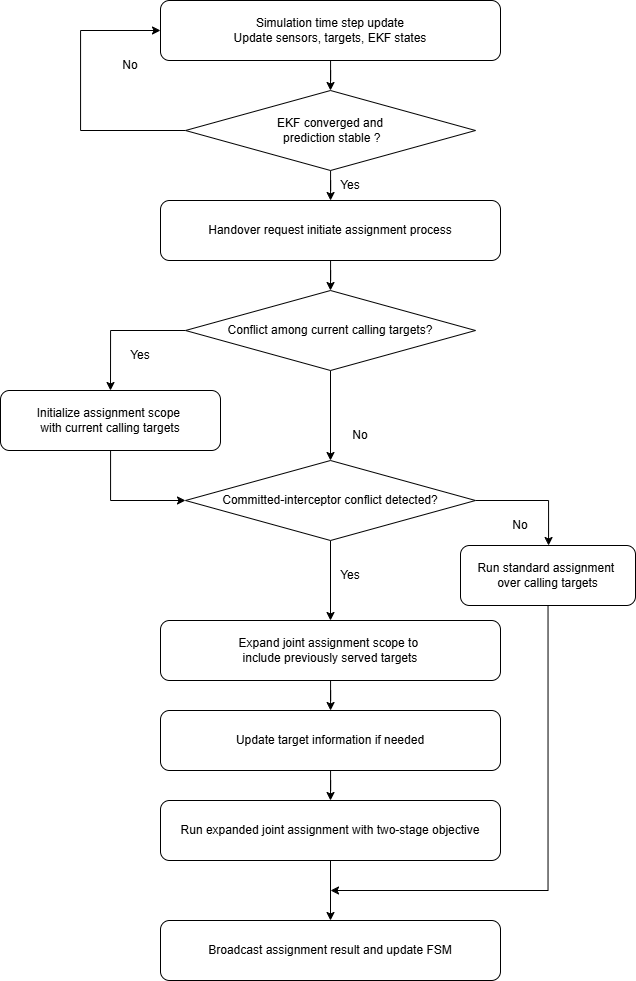

The diagram above was exported from draw.io. Its source (the exported page's mxGraphModel, read from the mxfile embedded in the PNG):
<mxGraphModel dx="1885" dy="1036" grid="1" gridSize="10" guides="1" tooltips="1" connect="1" arrows="1" fold="1" page="1" pageScale="1" pageWidth="850" pageHeight="1100" math="0" shadow="0">
  <root>
    <mxCell id="0" />
    <mxCell id="1" parent="0" />
    <mxCell id="Kz7OUXEnOcxvS_6MSWa_-21" edge="1" parent="1" source="Kz7OUXEnOcxvS_6MSWa_-2" style="edgeStyle=orthogonalEdgeStyle;rounded=0;orthogonalLoop=1;jettySize=auto;html=1;entryX=0.5;entryY=0;entryDx=0;entryDy=0;" target="Kz7OUXEnOcxvS_6MSWa_-12">
      <mxGeometry relative="1" as="geometry" />
    </mxCell>
    <mxCell id="Kz7OUXEnOcxvS_6MSWa_-2" parent="1" style="rounded=1;whiteSpace=wrap;html=1;" value="Simulation time step update&lt;div&gt;Update sensors, targets, EKF states&lt;/div&gt;" vertex="1">
      <mxGeometry height="60" width="340" x="180" y="230" as="geometry" />
    </mxCell>
    <mxCell id="I_g_v0R0Gp-Rzv5TCqOT-22" edge="1" parent="1" source="Kz7OUXEnOcxvS_6MSWa_-3" style="edgeStyle=orthogonalEdgeStyle;rounded=0;orthogonalLoop=1;jettySize=auto;html=1;entryX=0.5;entryY=0;entryDx=0;entryDy=0;" target="I_g_v0R0Gp-Rzv5TCqOT-9">
      <mxGeometry relative="1" as="geometry" />
    </mxCell>
    <mxCell id="Kz7OUXEnOcxvS_6MSWa_-3" parent="1" style="rounded=1;whiteSpace=wrap;html=1;" value="Update target information if needed" vertex="1">
      <mxGeometry height="60" width="340" x="180" y="940" as="geometry" />
    </mxCell>
    <mxCell id="Kz7OUXEnOcxvS_6MSWa_-8" parent="1" style="rounded=1;whiteSpace=wrap;html=1;" value=" Broadcast assignment result and update FSM" vertex="1">
      <mxGeometry height="60" width="340" x="180" y="1150" as="geometry" />
    </mxCell>
    <mxCell id="Kz7OUXEnOcxvS_6MSWa_-25" edge="1" parent="1" source="Kz7OUXEnOcxvS_6MSWa_-9" style="edgeStyle=orthogonalEdgeStyle;rounded=0;orthogonalLoop=1;jettySize=auto;html=1;entryX=0.5;entryY=0;entryDx=0;entryDy=0;">
      <mxGeometry relative="1" as="geometry">
        <mxPoint x="350" y="520" as="targetPoint" />
      </mxGeometry>
    </mxCell>
    <mxCell id="Kz7OUXEnOcxvS_6MSWa_-9" parent="1" style="rounded=1;whiteSpace=wrap;html=1;" value="&lt;div&gt;Handover request initiate assignment process&lt;/div&gt;" vertex="1">
      <mxGeometry height="60" width="340" x="180" y="430" as="geometry" />
    </mxCell>
    <mxCell id="Kz7OUXEnOcxvS_6MSWa_-19" edge="1" parent="1" source="Kz7OUXEnOcxvS_6MSWa_-12" style="edgeStyle=orthogonalEdgeStyle;rounded=0;orthogonalLoop=1;jettySize=auto;html=1;exitX=0;exitY=0.5;exitDx=0;exitDy=0;entryX=0;entryY=0.5;entryDx=0;entryDy=0;" target="Kz7OUXEnOcxvS_6MSWa_-2">
      <mxGeometry relative="1" as="geometry">
        <Array as="points">
          <mxPoint x="100" y="360" />
          <mxPoint x="100" y="260" />
        </Array>
      </mxGeometry>
    </mxCell>
    <mxCell id="Kz7OUXEnOcxvS_6MSWa_-22" edge="1" parent="1" source="Kz7OUXEnOcxvS_6MSWa_-12" style="edgeStyle=orthogonalEdgeStyle;rounded=0;orthogonalLoop=1;jettySize=auto;html=1;" target="Kz7OUXEnOcxvS_6MSWa_-9">
      <mxGeometry relative="1" as="geometry" />
    </mxCell>
    <mxCell id="Kz7OUXEnOcxvS_6MSWa_-12" parent="1" style="rhombus;whiteSpace=wrap;html=1;" value="EKF converged and&lt;div&gt;&amp;nbsp;prediction stable ?&lt;/div&gt;" vertex="1">
      <mxGeometry height="80" width="290" x="205" y="320" as="geometry" />
    </mxCell>
    <mxCell id="I_g_v0R0Gp-Rzv5TCqOT-11" edge="1" parent="1" source="Kz7OUXEnOcxvS_6MSWa_-14" style="edgeStyle=orthogonalEdgeStyle;rounded=0;orthogonalLoop=1;jettySize=auto;html=1;" target="I_g_v0R0Gp-Rzv5TCqOT-5">
      <mxGeometry relative="1" as="geometry" />
    </mxCell>
    <mxCell id="I_g_v0R0Gp-Rzv5TCqOT-12" edge="1" parent="1" source="Kz7OUXEnOcxvS_6MSWa_-14" style="edgeStyle=orthogonalEdgeStyle;rounded=0;orthogonalLoop=1;jettySize=auto;html=1;entryX=0.5;entryY=0;entryDx=0;entryDy=0;" target="I_g_v0R0Gp-Rzv5TCqOT-3">
      <mxGeometry relative="1" as="geometry">
        <Array as="points">
          <mxPoint x="130" y="560" />
        </Array>
      </mxGeometry>
    </mxCell>
    <mxCell id="Kz7OUXEnOcxvS_6MSWa_-14" parent="1" style="rhombus;whiteSpace=wrap;html=1;" value="&lt;div&gt;Conflict among current calling targets?&lt;/div&gt;" vertex="1">
      <mxGeometry height="80" width="290" x="205" y="520" as="geometry" />
    </mxCell>
    <mxCell id="Kz7OUXEnOcxvS_6MSWa_-20" parent="1" style="text;html=1;whiteSpace=wrap;strokeColor=none;fillColor=none;align=center;verticalAlign=middle;rounded=0;" value="No" vertex="1">
      <mxGeometry height="30" width="60" x="120" y="280" as="geometry" />
    </mxCell>
    <mxCell id="Kz7OUXEnOcxvS_6MSWa_-23" parent="1" style="text;html=1;whiteSpace=wrap;strokeColor=none;fillColor=none;align=center;verticalAlign=middle;rounded=0;" value="Yes" vertex="1">
      <mxGeometry height="30" width="60" x="340" y="400" as="geometry" />
    </mxCell>
    <mxCell id="Kz7OUXEnOcxvS_6MSWa_-31" parent="1" style="text;html=1;whiteSpace=wrap;strokeColor=none;fillColor=none;align=center;verticalAlign=middle;rounded=0;" value="Yes" vertex="1">
      <mxGeometry height="30" width="60" x="130" y="570" as="geometry" />
    </mxCell>
    <mxCell id="Kz7OUXEnOcxvS_6MSWa_-32" parent="1" style="text;html=1;whiteSpace=wrap;strokeColor=none;fillColor=none;align=center;verticalAlign=middle;rounded=0;" value="No" vertex="1">
      <mxGeometry height="30" width="60" x="350" y="650" as="geometry" />
    </mxCell>
    <mxCell id="I_g_v0R0Gp-Rzv5TCqOT-16" edge="1" parent="1" source="JK4C72ns6tsiC5OBcwnh-1" style="edgeStyle=orthogonalEdgeStyle;rounded=0;orthogonalLoop=1;jettySize=auto;html=1;" target="Kz7OUXEnOcxvS_6MSWa_-3">
      <mxGeometry relative="1" as="geometry" />
    </mxCell>
    <mxCell id="JK4C72ns6tsiC5OBcwnh-1" parent="1" style="rounded=1;whiteSpace=wrap;html=1;" value="Expand joint assignment scope to&amp;nbsp;&lt;div&gt;include previously served targets&lt;/div&gt;" vertex="1">
      <mxGeometry height="60" width="340" x="180" y="850" as="geometry" />
    </mxCell>
    <mxCell id="I_g_v0R0Gp-Rzv5TCqOT-25" edge="1" parent="1" source="JK4C72ns6tsiC5OBcwnh-2" style="edgeStyle=orthogonalEdgeStyle;rounded=0;orthogonalLoop=1;jettySize=auto;html=1;">
      <mxGeometry relative="1" as="geometry">
        <Array as="points">
          <mxPoint x="568" y="1120" />
        </Array>
        <mxPoint x="350" y="1120" as="targetPoint" />
      </mxGeometry>
    </mxCell>
    <mxCell id="JK4C72ns6tsiC5OBcwnh-2" parent="1" style="rounded=1;whiteSpace=wrap;html=1;" value="Run standard assignment&amp;nbsp;&lt;div&gt;over calling targets&lt;/div&gt;" vertex="1">
      <mxGeometry height="60" width="175" x="480" y="775" as="geometry" />
    </mxCell>
    <mxCell id="I_g_v0R0Gp-Rzv5TCqOT-21" edge="1" parent="1" source="I_g_v0R0Gp-Rzv5TCqOT-3" style="edgeStyle=orthogonalEdgeStyle;rounded=0;orthogonalLoop=1;jettySize=auto;html=1;entryX=0;entryY=0.5;entryDx=0;entryDy=0;" target="I_g_v0R0Gp-Rzv5TCqOT-5">
      <mxGeometry relative="1" as="geometry" />
    </mxCell>
    <mxCell id="I_g_v0R0Gp-Rzv5TCqOT-3" parent="1" style="rounded=1;whiteSpace=wrap;html=1;" value="Initialize assignment scope&amp;nbsp;&lt;div&gt;with current calling targets&lt;/div&gt;" vertex="1">
      <mxGeometry height="60" width="220" x="20" y="620" as="geometry" />
    </mxCell>
    <mxCell id="I_g_v0R0Gp-Rzv5TCqOT-15" edge="1" parent="1" source="I_g_v0R0Gp-Rzv5TCqOT-5" style="edgeStyle=orthogonalEdgeStyle;rounded=0;orthogonalLoop=1;jettySize=auto;html=1;" target="JK4C72ns6tsiC5OBcwnh-1">
      <mxGeometry relative="1" as="geometry" />
    </mxCell>
    <mxCell id="I_g_v0R0Gp-Rzv5TCqOT-19" edge="1" parent="1" source="I_g_v0R0Gp-Rzv5TCqOT-5" style="edgeStyle=orthogonalEdgeStyle;rounded=0;orthogonalLoop=1;jettySize=auto;html=1;" target="JK4C72ns6tsiC5OBcwnh-2">
      <mxGeometry relative="1" as="geometry">
        <Array as="points">
          <mxPoint x="568" y="730" />
        </Array>
      </mxGeometry>
    </mxCell>
    <mxCell id="I_g_v0R0Gp-Rzv5TCqOT-5" parent="1" style="rhombus;whiteSpace=wrap;html=1;" value="Committed-interceptor conflict detected?" vertex="1">
      <mxGeometry height="80" width="290" x="205" y="690" as="geometry" />
    </mxCell>
    <mxCell id="I_g_v0R0Gp-Rzv5TCqOT-7" parent="1" style="text;html=1;whiteSpace=wrap;strokeColor=none;fillColor=none;align=center;verticalAlign=middle;rounded=0;" value="Yes" vertex="1">
      <mxGeometry height="30" width="60" x="340" y="790" as="geometry" />
    </mxCell>
    <mxCell id="I_g_v0R0Gp-Rzv5TCqOT-8" parent="1" style="text;html=1;whiteSpace=wrap;strokeColor=none;fillColor=none;align=center;verticalAlign=middle;rounded=0;" value="No" vertex="1">
      <mxGeometry height="30" width="60" x="510" y="740" as="geometry" />
    </mxCell>
    <mxCell id="I_g_v0R0Gp-Rzv5TCqOT-23" edge="1" parent="1" source="I_g_v0R0Gp-Rzv5TCqOT-9" style="edgeStyle=orthogonalEdgeStyle;rounded=0;orthogonalLoop=1;jettySize=auto;html=1;" target="Kz7OUXEnOcxvS_6MSWa_-8">
      <mxGeometry relative="1" as="geometry" />
    </mxCell>
    <mxCell id="I_g_v0R0Gp-Rzv5TCqOT-9" parent="1" style="rounded=1;whiteSpace=wrap;html=1;" value=" Run expanded joint assignment with two-stage objective" vertex="1">
      <mxGeometry height="60" width="340" x="180" y="1030" as="geometry" />
    </mxCell>
  </root>
</mxGraphModel>